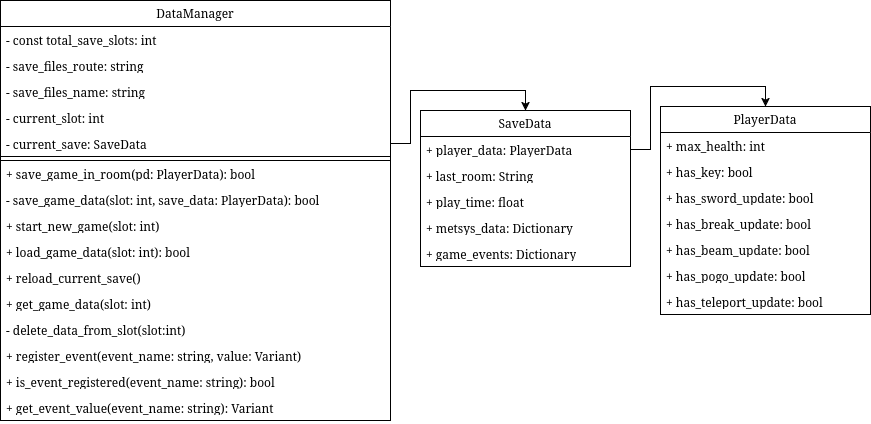

The diagram above was exported from draw.io. Its source (the exported page's mxGraphModel, read from the mxfile embedded in the PNG):
<mxGraphModel dx="2248" dy="852" grid="1" gridSize="10" guides="1" tooltips="1" connect="1" arrows="1" fold="1" page="1" pageScale="1" pageWidth="850" pageHeight="1100" math="0" shadow="0">
  <root>
    <mxCell id="0" />
    <mxCell id="1" parent="0" />
    <mxCell id="QtCupV4Q8dlaghesUQy9-7" parent="1" style="swimlane;fontStyle=0;childLayout=stackLayout;horizontal=1;startSize=26;fillColor=none;horizontalStack=0;resizeParent=1;resizeParentMax=0;resizeLast=0;collapsible=1;marginBottom=0;whiteSpace=wrap;html=1;" value="DataManager" vertex="1">
      <mxGeometry height="420" width="390" x="-220" y="160" as="geometry" />
    </mxCell>
    <mxCell id="QtCupV4Q8dlaghesUQy9-8" parent="QtCupV4Q8dlaghesUQy9-7" style="text;strokeColor=none;fillColor=none;align=left;verticalAlign=top;spacingLeft=4;spacingRight=4;overflow=hidden;rotatable=0;points=[[0,0.5],[1,0.5]];portConstraint=eastwest;whiteSpace=wrap;html=1;" value="- const total_save_slots: int" vertex="1">
      <mxGeometry height="26" width="390" y="26" as="geometry" />
    </mxCell>
    <mxCell id="QtCupV4Q8dlaghesUQy9-9" parent="QtCupV4Q8dlaghesUQy9-7" style="text;strokeColor=none;fillColor=none;align=left;verticalAlign=top;spacingLeft=4;spacingRight=4;overflow=hidden;rotatable=0;points=[[0,0.5],[1,0.5]];portConstraint=eastwest;whiteSpace=wrap;html=1;" value="- save_files_route: string" vertex="1">
      <mxGeometry height="26" width="390" y="52" as="geometry" />
    </mxCell>
    <mxCell id="QtCupV4Q8dlaghesUQy9-10" parent="QtCupV4Q8dlaghesUQy9-7" style="text;strokeColor=none;fillColor=none;align=left;verticalAlign=top;spacingLeft=4;spacingRight=4;overflow=hidden;rotatable=0;points=[[0,0.5],[1,0.5]];portConstraint=eastwest;whiteSpace=wrap;html=1;" value="- save_files_name: string" vertex="1">
      <mxGeometry height="26" width="390" y="78" as="geometry" />
    </mxCell>
    <mxCell id="QtCupV4Q8dlaghesUQy9-11" parent="QtCupV4Q8dlaghesUQy9-7" style="text;strokeColor=none;fillColor=none;align=left;verticalAlign=top;spacingLeft=4;spacingRight=4;overflow=hidden;rotatable=0;points=[[0,0.5],[1,0.5]];portConstraint=eastwest;whiteSpace=wrap;html=1;" value="- current_slot: int" vertex="1">
      <mxGeometry height="26" width="390" y="104" as="geometry" />
    </mxCell>
    <mxCell id="QtCupV4Q8dlaghesUQy9-12" parent="QtCupV4Q8dlaghesUQy9-7" style="text;strokeColor=none;fillColor=none;align=left;verticalAlign=top;spacingLeft=4;spacingRight=4;overflow=hidden;rotatable=0;points=[[0,0.5],[1,0.5]];portConstraint=eastwest;whiteSpace=wrap;html=1;" value="- current_save: SaveData" vertex="1">
      <mxGeometry height="26" width="390" y="130" as="geometry" />
    </mxCell>
    <mxCell id="QtCupV4Q8dlaghesUQy9-13" parent="QtCupV4Q8dlaghesUQy9-7" style="text;strokeColor=default;fillColor=none;align=left;verticalAlign=top;spacingLeft=4;spacingRight=4;overflow=hidden;rotatable=0;points=[[0,0.5],[1,0.5]];portConstraint=eastwest;whiteSpace=wrap;html=1;" value="" vertex="1">
      <mxGeometry height="4" width="390" y="156" as="geometry" />
    </mxCell>
    <mxCell id="QtCupV4Q8dlaghesUQy9-14" parent="QtCupV4Q8dlaghesUQy9-7" style="text;strokeColor=none;fillColor=none;align=left;verticalAlign=top;spacingLeft=4;spacingRight=4;overflow=hidden;rotatable=0;points=[[0,0.5],[1,0.5]];portConstraint=eastwest;whiteSpace=wrap;html=1;" value="+ save_game_in_room(pd: PlayerData): bool" vertex="1">
      <mxGeometry height="26" width="390" y="160" as="geometry" />
    </mxCell>
    <mxCell id="QtCupV4Q8dlaghesUQy9-15" parent="QtCupV4Q8dlaghesUQy9-7" style="text;strokeColor=none;fillColor=none;align=left;verticalAlign=top;spacingLeft=4;spacingRight=4;overflow=hidden;rotatable=0;points=[[0,0.5],[1,0.5]];portConstraint=eastwest;whiteSpace=wrap;html=1;" value="- save_game_data(slot: int, save_data: PlayerData): bool" vertex="1">
      <mxGeometry height="26" width="390" y="186" as="geometry" />
    </mxCell>
    <mxCell id="QtCupV4Q8dlaghesUQy9-25" parent="QtCupV4Q8dlaghesUQy9-7" style="text;strokeColor=none;fillColor=none;align=left;verticalAlign=top;spacingLeft=4;spacingRight=4;overflow=hidden;rotatable=0;points=[[0,0.5],[1,0.5]];portConstraint=eastwest;whiteSpace=wrap;html=1;" value="+ start_new_game(slot: int)" vertex="1">
      <mxGeometry height="26" width="390" y="212" as="geometry" />
    </mxCell>
    <mxCell id="QtCupV4Q8dlaghesUQy9-26" parent="QtCupV4Q8dlaghesUQy9-7" style="text;strokeColor=none;fillColor=none;align=left;verticalAlign=top;spacingLeft=4;spacingRight=4;overflow=hidden;rotatable=0;points=[[0,0.5],[1,0.5]];portConstraint=eastwest;whiteSpace=wrap;html=1;" value="+ load_game_data(slot: int): bool" vertex="1">
      <mxGeometry height="26" width="390" y="238" as="geometry" />
    </mxCell>
    <mxCell id="QtCupV4Q8dlaghesUQy9-27" parent="QtCupV4Q8dlaghesUQy9-7" style="text;strokeColor=none;fillColor=none;align=left;verticalAlign=top;spacingLeft=4;spacingRight=4;overflow=hidden;rotatable=0;points=[[0,0.5],[1,0.5]];portConstraint=eastwest;whiteSpace=wrap;html=1;" value="+ reload_current_save()" vertex="1">
      <mxGeometry height="26" width="390" y="264" as="geometry" />
    </mxCell>
    <mxCell id="QtCupV4Q8dlaghesUQy9-28" parent="QtCupV4Q8dlaghesUQy9-7" style="text;strokeColor=none;fillColor=none;align=left;verticalAlign=top;spacingLeft=4;spacingRight=4;overflow=hidden;rotatable=0;points=[[0,0.5],[1,0.5]];portConstraint=eastwest;whiteSpace=wrap;html=1;" value="&lt;div&gt;+ get_game_data(slot: int)&lt;/div&gt;" vertex="1">
      <mxGeometry height="26" width="390" y="290" as="geometry" />
    </mxCell>
    <mxCell id="QtCupV4Q8dlaghesUQy9-29" parent="QtCupV4Q8dlaghesUQy9-7" style="text;strokeColor=none;fillColor=none;align=left;verticalAlign=top;spacingLeft=4;spacingRight=4;overflow=hidden;rotatable=0;points=[[0,0.5],[1,0.5]];portConstraint=eastwest;whiteSpace=wrap;html=1;" value="- delete_data_from_slot(slot:int)" vertex="1">
      <mxGeometry height="26" width="390" y="316" as="geometry" />
    </mxCell>
    <mxCell id="QtCupV4Q8dlaghesUQy9-30" parent="QtCupV4Q8dlaghesUQy9-7" style="text;strokeColor=none;fillColor=none;align=left;verticalAlign=top;spacingLeft=4;spacingRight=4;overflow=hidden;rotatable=0;points=[[0,0.5],[1,0.5]];portConstraint=eastwest;whiteSpace=wrap;html=1;" value="+ register_event(event_name: string, value: Variant)" vertex="1">
      <mxGeometry height="26" width="390" y="342" as="geometry" />
    </mxCell>
    <mxCell id="QtCupV4Q8dlaghesUQy9-31" parent="QtCupV4Q8dlaghesUQy9-7" style="text;strokeColor=none;fillColor=none;align=left;verticalAlign=top;spacingLeft=4;spacingRight=4;overflow=hidden;rotatable=0;points=[[0,0.5],[1,0.5]];portConstraint=eastwest;whiteSpace=wrap;html=1;" value="+ is_event_registered(event_name: string): bool" vertex="1">
      <mxGeometry height="26" width="390" y="368" as="geometry" />
    </mxCell>
    <mxCell id="QtCupV4Q8dlaghesUQy9-32" parent="QtCupV4Q8dlaghesUQy9-7" style="text;strokeColor=none;fillColor=none;align=left;verticalAlign=top;spacingLeft=4;spacingRight=4;overflow=hidden;rotatable=0;points=[[0,0.5],[1,0.5]];portConstraint=eastwest;whiteSpace=wrap;html=1;" value="+ get_event_value(event_name: string): Variant" vertex="1">
      <mxGeometry height="26" width="390" y="394" as="geometry" />
    </mxCell>
    <mxCell id="QtCupV4Q8dlaghesUQy9-48" edge="1" parent="1" source="QtCupV4Q8dlaghesUQy9-33" style="edgeStyle=orthogonalEdgeStyle;rounded=0;orthogonalLoop=1;jettySize=auto;html=1;exitX=1;exitY=0.25;exitDx=0;exitDy=0;entryX=0.5;entryY=0;entryDx=0;entryDy=0;" target="QtCupV4Q8dlaghesUQy9-39">
      <mxGeometry relative="1" as="geometry" />
    </mxCell>
    <mxCell id="QtCupV4Q8dlaghesUQy9-33" parent="1" style="swimlane;fontStyle=0;childLayout=stackLayout;horizontal=1;startSize=26;fillColor=none;horizontalStack=0;resizeParent=1;resizeParentMax=0;resizeLast=0;collapsible=1;marginBottom=0;whiteSpace=wrap;html=1;" value="SaveData" vertex="1">
      <mxGeometry height="156" width="210" x="200" y="270" as="geometry" />
    </mxCell>
    <mxCell id="QtCupV4Q8dlaghesUQy9-34" parent="QtCupV4Q8dlaghesUQy9-33" style="text;strokeColor=none;fillColor=none;align=left;verticalAlign=top;spacingLeft=4;spacingRight=4;overflow=hidden;rotatable=0;points=[[0,0.5],[1,0.5]];portConstraint=eastwest;whiteSpace=wrap;html=1;" value="+ player_data: PlayerData" vertex="1">
      <mxGeometry height="26" width="210" y="26" as="geometry" />
    </mxCell>
    <mxCell id="QtCupV4Q8dlaghesUQy9-35" parent="QtCupV4Q8dlaghesUQy9-33" style="text;strokeColor=none;fillColor=none;align=left;verticalAlign=top;spacingLeft=4;spacingRight=4;overflow=hidden;rotatable=0;points=[[0,0.5],[1,0.5]];portConstraint=eastwest;whiteSpace=wrap;html=1;" value="+ last_room: String" vertex="1">
      <mxGeometry height="26" width="210" y="52" as="geometry" />
    </mxCell>
    <mxCell id="QtCupV4Q8dlaghesUQy9-36" parent="QtCupV4Q8dlaghesUQy9-33" style="text;strokeColor=none;fillColor=none;align=left;verticalAlign=top;spacingLeft=4;spacingRight=4;overflow=hidden;rotatable=0;points=[[0,0.5],[1,0.5]];portConstraint=eastwest;whiteSpace=wrap;html=1;" value="+ play_time: float" vertex="1">
      <mxGeometry height="26" width="210" y="78" as="geometry" />
    </mxCell>
    <mxCell id="QtCupV4Q8dlaghesUQy9-37" parent="QtCupV4Q8dlaghesUQy9-33" style="text;strokeColor=none;fillColor=none;align=left;verticalAlign=top;spacingLeft=4;spacingRight=4;overflow=hidden;rotatable=0;points=[[0,0.5],[1,0.5]];portConstraint=eastwest;whiteSpace=wrap;html=1;" value="&lt;div&gt;+ metsys_data: Dictionary&lt;/div&gt;" vertex="1">
      <mxGeometry height="26" width="210" y="104" as="geometry" />
    </mxCell>
    <mxCell id="QtCupV4Q8dlaghesUQy9-38" parent="QtCupV4Q8dlaghesUQy9-33" style="text;strokeColor=none;fillColor=none;align=left;verticalAlign=top;spacingLeft=4;spacingRight=4;overflow=hidden;rotatable=0;points=[[0,0.5],[1,0.5]];portConstraint=eastwest;whiteSpace=wrap;html=1;" value="+ game_events: Dictionary" vertex="1">
      <mxGeometry height="26" width="210" y="130" as="geometry" />
    </mxCell>
    <mxCell id="QtCupV4Q8dlaghesUQy9-39" parent="1" style="swimlane;fontStyle=0;childLayout=stackLayout;horizontal=1;startSize=26;fillColor=none;horizontalStack=0;resizeParent=1;resizeParentMax=0;resizeLast=0;collapsible=1;marginBottom=0;whiteSpace=wrap;html=1;" value="PlayerData" vertex="1">
      <mxGeometry height="208" width="210" x="440" y="266" as="geometry" />
    </mxCell>
    <mxCell id="QtCupV4Q8dlaghesUQy9-40" parent="QtCupV4Q8dlaghesUQy9-39" style="text;strokeColor=none;fillColor=none;align=left;verticalAlign=top;spacingLeft=4;spacingRight=4;overflow=hidden;rotatable=0;points=[[0,0.5],[1,0.5]];portConstraint=eastwest;whiteSpace=wrap;html=1;" value="+ max_health: int" vertex="1">
      <mxGeometry height="26" width="210" y="26" as="geometry" />
    </mxCell>
    <mxCell id="QtCupV4Q8dlaghesUQy9-41" parent="QtCupV4Q8dlaghesUQy9-39" style="text;strokeColor=none;fillColor=none;align=left;verticalAlign=top;spacingLeft=4;spacingRight=4;overflow=hidden;rotatable=0;points=[[0,0.5],[1,0.5]];portConstraint=eastwest;whiteSpace=wrap;html=1;" value="+ has_key: bool" vertex="1">
      <mxGeometry height="26" width="210" y="52" as="geometry" />
    </mxCell>
    <mxCell id="QtCupV4Q8dlaghesUQy9-42" parent="QtCupV4Q8dlaghesUQy9-39" style="text;strokeColor=none;fillColor=none;align=left;verticalAlign=top;spacingLeft=4;spacingRight=4;overflow=hidden;rotatable=0;points=[[0,0.5],[1,0.5]];portConstraint=eastwest;whiteSpace=wrap;html=1;" value="+ has_sword_update: bool" vertex="1">
      <mxGeometry height="26" width="210" y="78" as="geometry" />
    </mxCell>
    <mxCell id="QtCupV4Q8dlaghesUQy9-43" parent="QtCupV4Q8dlaghesUQy9-39" style="text;strokeColor=none;fillColor=none;align=left;verticalAlign=top;spacingLeft=4;spacingRight=4;overflow=hidden;rotatable=0;points=[[0,0.5],[1,0.5]];portConstraint=eastwest;whiteSpace=wrap;html=1;" value="&lt;div&gt;+ has_break_update: bool&lt;/div&gt;" vertex="1">
      <mxGeometry height="26" width="210" y="104" as="geometry" />
    </mxCell>
    <mxCell id="QtCupV4Q8dlaghesUQy9-44" parent="QtCupV4Q8dlaghesUQy9-39" style="text;strokeColor=none;fillColor=none;align=left;verticalAlign=top;spacingLeft=4;spacingRight=4;overflow=hidden;rotatable=0;points=[[0,0.5],[1,0.5]];portConstraint=eastwest;whiteSpace=wrap;html=1;" value="+ has_beam_update: bool" vertex="1">
      <mxGeometry height="26" width="210" y="130" as="geometry" />
    </mxCell>
    <mxCell id="QtCupV4Q8dlaghesUQy9-45" parent="QtCupV4Q8dlaghesUQy9-39" style="text;strokeColor=none;fillColor=none;align=left;verticalAlign=top;spacingLeft=4;spacingRight=4;overflow=hidden;rotatable=0;points=[[0,0.5],[1,0.5]];portConstraint=eastwest;whiteSpace=wrap;html=1;" value="+ has_pogo_update: bool" vertex="1">
      <mxGeometry height="26" width="210" y="156" as="geometry" />
    </mxCell>
    <mxCell id="QtCupV4Q8dlaghesUQy9-46" parent="QtCupV4Q8dlaghesUQy9-39" style="text;strokeColor=none;fillColor=none;align=left;verticalAlign=top;spacingLeft=4;spacingRight=4;overflow=hidden;rotatable=0;points=[[0,0.5],[1,0.5]];portConstraint=eastwest;whiteSpace=wrap;html=1;" value="+ has_teleport_update: bool" vertex="1">
      <mxGeometry height="26" width="210" y="182" as="geometry" />
    </mxCell>
    <mxCell id="QtCupV4Q8dlaghesUQy9-47" edge="1" parent="1" source="QtCupV4Q8dlaghesUQy9-12" style="edgeStyle=orthogonalEdgeStyle;rounded=0;orthogonalLoop=1;jettySize=auto;html=1;exitX=1;exitY=0.5;exitDx=0;exitDy=0;entryX=0.5;entryY=0;entryDx=0;entryDy=0;" target="QtCupV4Q8dlaghesUQy9-33">
      <mxGeometry relative="1" as="geometry" />
    </mxCell>
  </root>
</mxGraphModel>